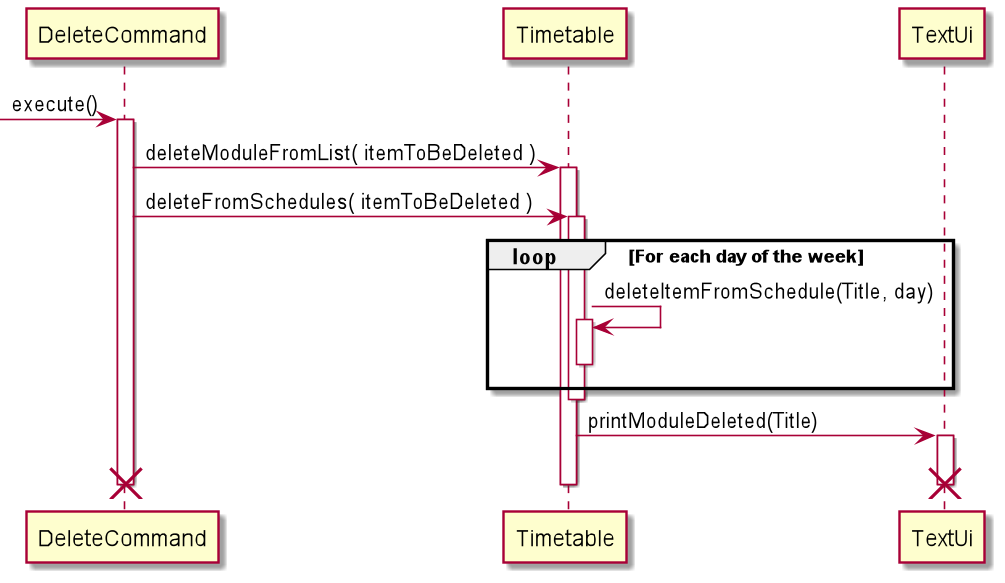

The diagram above was rendered by PlantUML. Its source (embedded in the PNG):
@startuml
'https://plantuml.com/sequence-diagram

[-> DeleteCommand : execute()
activate DeleteCommand
DeleteCommand -> Timetable : deleteModuleFromList( itemToBeDeleted )
activate Timetable
DeleteCommand -> Timetable : deleteFromSchedules( itemToBeDeleted )
activate Timetable
    loop For each day of the week
    Timetable -> Timetable : deleteItemFromSchedule(Title, day)
    activate Timetable
       deactivate Timetable
    end
    deactivate Timetable
    Timetable->TextUi :printModuleDeleted(Title)
    activate TextUi
    deactivate TextUi
    destroy TextUi
deactivate Timetable
destroy DeleteCommand
@enduml